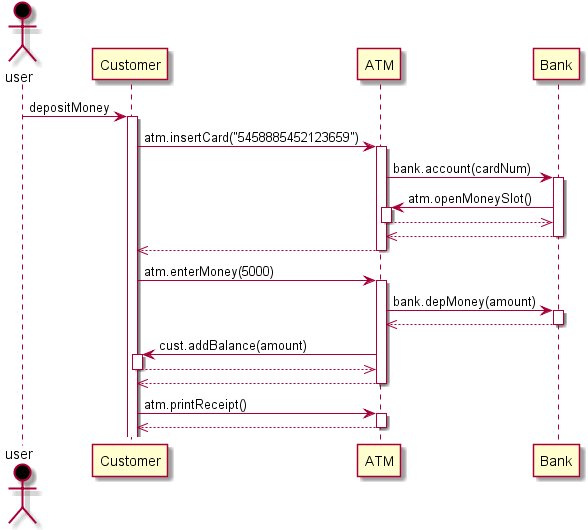

The diagram above was rendered by PlantUML. Its source (embedded in the PNG):
@startuml
actor user #black
user -> Customer : depositMoney
activate Customer
Customer -> ATM : atm.insertCard("5458885452123659")
activate ATM
ATM -> Bank : bank.account(cardNum)
activate Bank
Bank -> ATM : atm.openMoneySlot()
activate ATM
ATM -->> Bank
deactivate ATM
Bank -->> ATM
deactivate Bank
ATM -->> Customer
deactivate ATM
Customer -> ATM : atm.enterMoney(5000)
activate ATM
ATM -> Bank : bank.depMoney(amount)
activate Bank
Bank -->> ATM
deactivate Bank
ATM -> Customer : cust.addBalance(amount)
activate Customer
Customer -->> ATM
deactivate Customer
ATM -->> Customer
deactivate ATM
Customer -> ATM : atm.printReceipt()
activate ATM
ATM -->> Customer
deactivate ATM
@enduml